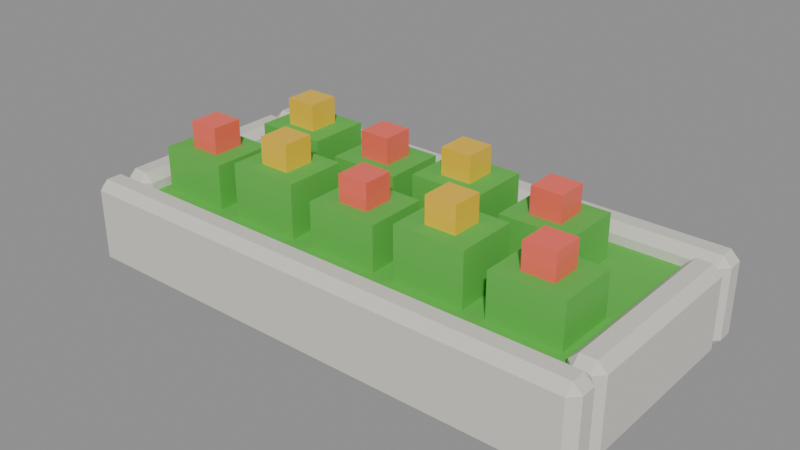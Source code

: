 # Source: flower-bed.blend  (saved by Blender 5.3.31; exported with 4.5.12 LTS)
import bpy
from mathutils import Matrix  # noqa: F401  (used for matrix-valued properties, if any)

bpy.ops.wm.read_factory_settings(use_empty=True)
scene = bpy.context.scene
scene.name = 'Scene'

# ---- collections
col_flower_bed = bpy.data.collections.new('flower-bed'); scene.collection.children.link(col_flower_bed)

# ---- materials (node trees are filled in below, after node groups)
mat_pal_stone = bpy.data.materials.new('pal_stone')
mat_pal_stone.diffuse_color = (0.6939, 0.6654, 0.6038, 1.0)
mat_swap_leaves = bpy.data.materials.new('swap_leaves')
mat_swap_leaves.diffuse_color = (0.1095, 0.4969, 0.06848, 1.0)
mat_pal_coral = bpy.data.materials.new('pal_coral')
mat_pal_coral.diffuse_color = (1.0, 0.147, 0.1022, 1.0)
mat_pal_sun_yellow = bpy.data.materials.new('pal_sun_yellow')
mat_pal_sun_yellow.diffuse_color = (0.9047, 0.552, 0.02956, 1.0)

# ---- material node trees
mat_pal_stone.use_nodes = True; mat_pal_stone.node_tree.nodes.clear()
_N = mat_pal_stone.node_tree.nodes; _L = mat_pal_stone.node_tree.links
n0 = _N.new('ShaderNodeBsdfPrincipled'); n0.name = 'Principled BSDF'; n0.location = (-200, 100)
n0.inputs[0].default_value = (0.6939, 0.6654, 0.6038, 1.0)
n0.inputs[2].default_value = 0.8
n0.inputs[10].default_value = 0.005
n1 = _N.new('ShaderNodeOutputMaterial'); n1.name = 'Material Output'; n1.location = (200, 100)
_L.new(n0.outputs[0], n1.inputs[0])
n1.is_active_output = True
mat_swap_leaves.use_nodes = True; mat_swap_leaves.node_tree.nodes.clear()
_N = mat_swap_leaves.node_tree.nodes; _L = mat_swap_leaves.node_tree.links
n0 = _N.new('ShaderNodeBsdfPrincipled'); n0.name = 'Principled BSDF'; n0.location = (-200, 100)
n0.inputs[0].default_value = (0.1095, 0.4969, 0.06848, 1.0)
n0.inputs[2].default_value = 0.8
n0.inputs[10].default_value = 0.005
n1 = _N.new('ShaderNodeOutputMaterial'); n1.name = 'Material Output'; n1.location = (200, 100)
_L.new(n0.outputs[0], n1.inputs[0])
n1.is_active_output = True
mat_pal_coral.use_nodes = True; mat_pal_coral.node_tree.nodes.clear()
_N = mat_pal_coral.node_tree.nodes; _L = mat_pal_coral.node_tree.links
n0 = _N.new('ShaderNodeBsdfPrincipled'); n0.name = 'Principled BSDF'; n0.location = (-200, 100)
n0.inputs[0].default_value = (1.0, 0.147, 0.1022, 1.0)
n0.inputs[2].default_value = 0.35
n0.inputs[10].default_value = 0.005
n1 = _N.new('ShaderNodeOutputMaterial'); n1.name = 'Material Output'; n1.location = (200, 100)
_L.new(n0.outputs[0], n1.inputs[0])
n1.is_active_output = True
mat_pal_sun_yellow.use_nodes = True; mat_pal_sun_yellow.node_tree.nodes.clear()
_N = mat_pal_sun_yellow.node_tree.nodes; _L = mat_pal_sun_yellow.node_tree.links
n0 = _N.new('ShaderNodeBsdfPrincipled'); n0.name = 'Principled BSDF'; n0.location = (-200, 100)
n0.inputs[0].default_value = (0.9047, 0.552, 0.02956, 1.0)
n0.inputs[2].default_value = 0.35
n0.inputs[10].default_value = 0.005
n1 = _N.new('ShaderNodeOutputMaterial'); n1.name = 'Material Output'; n1.location = (200, 100)
_L.new(n0.outputs[0], n1.inputs[0])
n1.is_active_output = True

# ---- meshes
me_flower_bed = bpy.data.meshes.new('flower-bed')
me_flower_bed.from_pydata([(1.05, 0.45, 0.32), (-1.05, 0.45, 0.32), (1.05, -0.45, 0.32), (-1.05, -0.45, 0.32), (1.05, 0.45, 0.0), (-1.05, 0.45, 0.0), (1.05, -0.45, 0.0), (-1.05, -0.45, 0.0), (-1.16, -0.6, 0.04), (-1.2, -0.56, 0.04), (-1.16, -0.56, 0.0), (1.16, -0.6, 0.04), (1.16, -0.56, 0.0), (1.2, -0.56, 0.04), (-1.2, -0.49, 0.04), (-1.16, -0.49, 0.0), (1.2, -0.49, 0.04), (1.16, -0.49, 0.0), (-1.2, -0.56, 0.36), (-1.16, -0.6, 0.36), (-1.16, -0.56, 0.4), (1.16, -0.6, 0.36), (1.2, -0.56, 0.36), (1.16, -0.56, 0.4), (-1.2, -0.49, 0.36), (-1.16, -0.49, 0.4), (-1.16, -0.45, 0.36), (1.2, -0.49, 0.36), (1.16, -0.45, 0.36), (1.16, -0.49, 0.4), (1.2, 0.56, 0.36), (1.16, 0.6, 0.36), (1.16, 0.56, 0.4), (-1.2, 0.56, 0.36), (-1.16, 0.56, 0.4), (-1.16, 0.6, 0.36), (1.16, 0.45, 0.36), (1.2, 0.49, 0.36), (1.16, 0.49, 0.4), (-1.2, 0.49, 0.36), (-1.16, 0.45, 0.36), (-1.16, 0.49, 0.4), (1.16, 0.6, 0.04), (1.2, 0.56, 0.04), (1.16, 0.56, 0.0), (-1.2, 0.56, 0.04), (-1.16, 0.6, 0.04), (-1.16, 0.56, 0.0), (1.16, 0.49, 0.0), (1.2, 0.49, 0.04), (-1.16, 0.45, 0.04), (-1.2, 0.49, 0.04), (-1.16, 0.49, 0.0), (-1.05, 0.41, 0.36), (-1.09, 0.45, 0.36), (-1.09, 0.41, 0.4), (-1.2, 0.41, 0.36), (-1.16, 0.41, 0.4), (-1.09, -0.45, 0.36), (-1.05, -0.41, 0.36), (-1.09, -0.41, 0.4), (-1.2, -0.41, 0.36), (-1.16, -0.41, 0.4), (-1.09, 0.45, 0.04), (-1.05, 0.41, 0.04), (-1.09, 0.41, 0.0), (-1.2, 0.41, 0.04), (-1.16, 0.41, 0.0), (-1.09, -0.45, 0.04), (-1.09, -0.41, 0.0), (-1.05, -0.41, 0.04), (-1.16, -0.45, 0.04), (-1.2, -0.41, 0.04), (-1.16, -0.41, 0.0), (1.2, 0.41, 0.36), (1.16, 0.41, 0.4), (1.05, 0.41, 0.36), (1.09, 0.41, 0.4), (1.09, 0.45, 0.36), (1.2, -0.41, 0.36), (1.16, -0.41, 0.4), (1.05, -0.41, 0.36), (1.09, -0.45, 0.36), (1.09, -0.41, 0.4), (1.16, 0.45, 0.04), (1.2, 0.41, 0.04), (1.16, 0.41, 0.0), (1.05, 0.41, 0.04), (1.09, 0.45, 0.04), (1.09, 0.41, 0.0), (1.16, -0.45, 0.04), (1.16, -0.41, 0.0), (1.2, -0.41, 0.04), (1.09, -0.45, 0.04), (1.05, -0.41, 0.04), (1.09, -0.41, 0.0), (-1.01, -0.34, 0.32), (-0.69, -0.34, 0.32), (-1.01, -0.06, 0.32), (-0.69, -0.06, 0.32), (-1.01, -0.34, 0.52), (-0.69, -0.34, 0.52), (-1.01, -0.06, 0.52), (-0.69, -0.06, 0.52), (-0.92, -0.27, 0.52), (-0.78, -0.27, 0.52), (-0.92, -0.13, 0.52), (-0.78, -0.13, 0.52), (-0.92, -0.27, 0.64), (-0.78, -0.27, 0.64), (-0.92, -0.13, 0.64), (-0.78, -0.13, 0.64), (-0.81, 0.04, 0.32), (-0.49, 0.04, 0.32), (-0.81, 0.32, 0.32), (-0.49, 0.32, 0.32), (-0.81, 0.04, 0.56), (-0.49, 0.04, 0.56), (-0.81, 0.32, 0.56), (-0.49, 0.32, 0.56), (-0.72, 0.11, 0.56), (-0.58, 0.11, 0.56), (-0.72, 0.25, 0.56), (-0.58, 0.25, 0.56), (-0.72, 0.11, 0.68), (-0.58, 0.11, 0.68), (-0.72, 0.25, 0.68), (-0.58, 0.25, 0.68), (-0.59, -0.34, 0.32), (-0.27, -0.34, 0.32), (-0.59, -0.06, 0.32), (-0.27, -0.06, 0.32), (-0.59, -0.34, 0.56), (-0.27, -0.34, 0.56), (-0.59, -0.06, 0.56), (-0.27, -0.06, 0.56), (-0.5, -0.27, 0.56), (-0.36, -0.27, 0.56), (-0.5, -0.13, 0.56), (-0.36, -0.13, 0.56), (-0.5, -0.27, 0.68), (-0.36, -0.27, 0.68), (-0.5, -0.13, 0.68), (-0.36, -0.13, 0.68), (-0.39, 0.04, 0.32), (-0.07, 0.04, 0.32), (-0.39, 0.32, 0.32), (-0.07, 0.32, 0.32), (-0.39, 0.04, 0.52), (-0.07, 0.04, 0.52), (-0.39, 0.32, 0.52), (-0.07, 0.32, 0.52), (-0.3, 0.11, 0.52), (-0.16, 0.11, 0.52), (-0.3, 0.25, 0.52), (-0.16, 0.25, 0.52), (-0.3, 0.11, 0.64), (-0.16, 0.11, 0.64), (-0.3, 0.25, 0.64), (-0.16, 0.25, 0.64), (-0.17, -0.34, 0.32), (0.15, -0.34, 0.32), (-0.17, -0.06, 0.32), (0.15, -0.06, 0.32), (-0.17, -0.34, 0.52), (0.15, -0.34, 0.52), (-0.17, -0.06, 0.52), (0.15, -0.06, 0.52), (-0.08, -0.27, 0.52), (0.06, -0.27, 0.52), (-0.08, -0.13, 0.52), (0.06, -0.13, 0.52), (-0.08, -0.27, 0.64), (0.06, -0.27, 0.64), (-0.08, -0.13, 0.64), (0.06, -0.13, 0.64), (0.03, 0.04, 0.32), (0.35, 0.04, 0.32), (0.03, 0.32, 0.32), (0.35, 0.32, 0.32), (0.03, 0.04, 0.56), (0.35, 0.04, 0.56), (0.03, 0.32, 0.56), (0.35, 0.32, 0.56), (0.12, 0.11, 0.56), (0.26, 0.11, 0.56), (0.12, 0.25, 0.56), (0.26, 0.25, 0.56), (0.12, 0.11, 0.68), (0.26, 0.11, 0.68), (0.12, 0.25, 0.68), (0.26, 0.25, 0.68), (0.25, -0.34, 0.32), (0.57, -0.34, 0.32), (0.25, -0.06, 0.32), (0.57, -0.06, 0.32), (0.25, -0.34, 0.56), (0.57, -0.34, 0.56), (0.25, -0.06, 0.56), (0.57, -0.06, 0.56), (0.34, -0.27, 0.56), (0.48, -0.27, 0.56), (0.34, -0.13, 0.56), (0.48, -0.13, 0.56), (0.34, -0.27, 0.68), (0.48, -0.27, 0.68), (0.34, -0.13, 0.68), (0.48, -0.13, 0.68), (0.45, 0.04, 0.32), (0.77, 0.04, 0.32), (0.45, 0.32, 0.32), (0.77, 0.32, 0.32), (0.45, 0.04, 0.52), (0.77, 0.04, 0.52), (0.45, 0.32, 0.52), (0.77, 0.32, 0.52), (0.54, 0.11, 0.52), (0.68, 0.11, 0.52), (0.54, 0.25, 0.52), (0.68, 0.25, 0.52), (0.54, 0.11, 0.64), (0.68, 0.11, 0.64), (0.54, 0.25, 0.64), (0.68, 0.25, 0.64), (0.67, -0.34, 0.32), (0.99, -0.34, 0.32), (0.67, -0.06, 0.32), (0.99, -0.06, 0.32), (0.67, -0.34, 0.52), (0.99, -0.34, 0.52), (0.67, -0.06, 0.52), (0.99, -0.06, 0.52), (0.76, -0.27, 0.52), (0.9, -0.27, 0.52), (0.76, -0.13, 0.52), (0.9, -0.13, 0.52), (0.76, -0.27, 0.64), (0.9, -0.27, 0.64), (0.76, -0.13, 0.64), (0.9, -0.13, 0.64)], [], [(7, 3, 1, 5), (7, 6, 2, 3), (3, 2, 0, 1), (7, 5, 4, 6), (6, 4, 0, 2), (5, 1, 0, 4), (8, 9, 10), (11, 12, 13), (14, 71, 15), (90, 16, 17), (18, 19, 20), (21, 22, 23), (24, 25, 26), (27, 28, 29), (11, 8, 10, 12), (9, 14, 15, 10), (71, 90, 17, 15), (16, 13, 12, 17), (24, 18, 20, 25), (19, 21, 23, 20), (22, 27, 29, 23), (28, 26, 25, 29), (18, 9, 8, 19), (13, 22, 21, 11), (14, 24, 26, 71), (27, 16, 90, 28), (8, 11, 21, 19), (10, 15, 17, 12), (9, 18, 24, 14), (13, 16, 27, 22), (71, 26, 28, 90), (20, 23, 29, 25), (30, 31, 32), (33, 34, 35), (36, 37, 38), (39, 40, 41), (42, 43, 44), (45, 46, 47), (84, 48, 49), (50, 51, 52), (30, 43, 42, 31), (45, 33, 35, 46), (37, 30, 32, 38), (39, 51, 50, 40), (43, 49, 48, 44), (46, 42, 44, 47), (51, 45, 47, 52), (84, 50, 52, 48), (49, 37, 36, 84), (31, 35, 34, 32), (40, 36, 38, 41), (33, 39, 41, 34), (49, 43, 30, 37), (41, 38, 32, 34), (46, 35, 31, 42), (51, 39, 33, 45), (50, 84, 36, 40), (52, 47, 44, 48), (53, 54, 55), (56, 57, 40), (58, 59, 60), (61, 26, 62), (63, 64, 65), (66, 50, 67), (68, 69, 70), (71, 72, 73), (70, 59, 58, 68), (54, 40, 57, 55), (53, 64, 63, 54), (56, 61, 62, 57), (50, 63, 65, 67), (64, 70, 69, 65), (72, 66, 67, 73), (68, 71, 73, 69), (26, 58, 60, 62), (66, 56, 40, 50), (59, 53, 55, 60), (61, 72, 71, 26), (70, 64, 53, 59), (62, 60, 55, 57), (50, 40, 54, 63), (72, 61, 56, 66), (71, 68, 58, 26), (73, 67, 65, 69), (74, 36, 75), (76, 77, 78), (28, 79, 80), (81, 82, 83), (84, 85, 86), (87, 88, 89), (90, 91, 92), (93, 94, 95), (82, 28, 80, 83), (87, 76, 78, 88), (92, 79, 28, 90), (81, 94, 93, 82), (85, 92, 91, 86), (88, 84, 86, 89), (94, 87, 89, 95), (90, 93, 95, 91), (79, 74, 75, 80), (36, 78, 77, 75), (74, 85, 84, 36), (76, 81, 83, 77), (92, 85, 74, 79), (83, 80, 75, 77), (88, 78, 36, 84), (94, 81, 76, 87), (93, 90, 28, 82), (95, 89, 86, 91), (96, 98, 99, 97), (100, 101, 103, 102), (96, 97, 101, 100), (98, 102, 103, 99), (96, 100, 102, 98), (97, 99, 103, 101), (104, 106, 107, 105), (108, 109, 111, 110), (104, 105, 109, 108), (106, 110, 111, 107), (104, 108, 110, 106), (105, 107, 111, 109), (112, 114, 115, 113), (116, 117, 119, 118), (112, 113, 117, 116), (114, 118, 119, 115), (112, 116, 118, 114), (113, 115, 119, 117), (120, 122, 123, 121), (124, 125, 127, 126), (120, 121, 125, 124), (122, 126, 127, 123), (120, 124, 126, 122), (121, 123, 127, 125), (128, 130, 131, 129), (132, 133, 135, 134), (128, 129, 133, 132), (130, 134, 135, 131), (128, 132, 134, 130), (129, 131, 135, 133), (136, 138, 139, 137), (140, 141, 143, 142), (136, 137, 141, 140), (138, 142, 143, 139), (136, 140, 142, 138), (137, 139, 143, 141), (144, 146, 147, 145), (148, 149, 151, 150), (144, 145, 149, 148), (146, 150, 151, 147), (144, 148, 150, 146), (145, 147, 151, 149), (152, 154, 155, 153), (156, 157, 159, 158), (152, 153, 157, 156), (154, 158, 159, 155), (152, 156, 158, 154), (153, 155, 159, 157), (160, 162, 163, 161), (164, 165, 167, 166), (160, 161, 165, 164), (162, 166, 167, 163), (160, 164, 166, 162), (161, 163, 167, 165), (168, 170, 171, 169), (172, 173, 175, 174), (168, 169, 173, 172), (170, 174, 175, 171), (168, 172, 174, 170), (169, 171, 175, 173), (176, 178, 179, 177), (180, 181, 183, 182), (176, 177, 181, 180), (178, 182, 183, 179), (176, 180, 182, 178), (177, 179, 183, 181), (184, 186, 187, 185), (188, 189, 191, 190), (184, 185, 189, 188), (186, 190, 191, 187), (184, 188, 190, 186), (185, 187, 191, 189), (192, 194, 195, 193), (196, 197, 199, 198), (192, 193, 197, 196), (194, 198, 199, 195), (192, 196, 198, 194), (193, 195, 199, 197), (200, 202, 203, 201), (204, 205, 207, 206), (200, 201, 205, 204), (202, 206, 207, 203), (200, 204, 206, 202), (201, 203, 207, 205), (208, 210, 211, 209), (212, 213, 215, 214), (208, 209, 213, 212), (210, 214, 215, 211), (208, 212, 214, 210), (209, 211, 215, 213), (216, 218, 219, 217), (220, 221, 223, 222), (216, 217, 221, 220), (218, 222, 223, 219), (216, 220, 222, 218), (217, 219, 223, 221), (224, 226, 227, 225), (228, 229, 231, 230), (224, 225, 229, 228), (226, 230, 231, 227), (224, 228, 230, 226), (225, 227, 231, 229), (232, 234, 235, 233), (236, 237, 239, 238), (232, 233, 237, 236), (234, 238, 239, 235), (232, 236, 238, 234), (233, 235, 239, 237)])
me_flower_bed.polygons.foreach_set('material_index', [1, 1, 1, 1, 1, 1, 0, 0, 0, 0, 0, 0, 0, 0, 0, 0, 0, 0, 0, 0, 0, 0, 0, 0, 0, 0, 0, 0, 0, 0, 0, 0, 0, 0, 0, 0, 0, 0, 0, 0, 0, 0, 0, 0, 0, 0, 0, 0, 0, 0, 0, 0, 0, 0, 0, 0, 0, 0, 0, 0, 0, 0, 0, 0, 0, 0, 0, 0, 0, 0, 0, 0, 0, 0, 0, 0, 0, 0, 0, 0, 0, 0, 0, 0, 0, 0, 0, 0, 0, 0, 0, 0, 0, 0, 0, 0, 0, 0, 0, 0, 0, 0, 0, 0, 0, 0, 0, 0, 0, 0, 1, 1, 1, 1, 1, 1, 2, 2, 2, 2, 2, 2, 1, 1, 1, 1, 1, 1, 3, 3, 3, 3, 3, 3, 1, 1, 1, 1, 1, 1, 3, 3, 3, 3, 3, 3, 1, 1, 1, 1, 1, 1, 2, 2, 2, 2, 2, 2, 1, 1, 1, 1, 1, 1, 2, 2, 2, 2, 2, 2, 1, 1, 1, 1, 1, 1, 3, 3, 3, 3, 3, 3, 1, 1, 1, 1, 1, 1, 3, 3, 3, 3, 3, 3, 1, 1, 1, 1, 1, 1, 2, 2, 2, 2, 2, 2, 1, 1, 1, 1, 1, 1, 2, 2, 2, 2, 2, 2])
me_flower_bed.materials.append(mat_pal_stone)
me_flower_bed.materials.append(mat_swap_leaves)
me_flower_bed.materials.append(mat_pal_coral)
me_flower_bed.materials.append(mat_pal_sun_yellow)
me_flower_bed.update()

# ---- objects
ob_flower_bed = bpy.data.objects.new('flower-bed', me_flower_bed)

# ---- transforms, parenting, visibility, modifiers, constraints
ob_flower_bed.location = (0.0, 0.0, 0.0)

# ---- collection membership
col_flower_bed.objects.link(ob_flower_bed)

# ---- scene / render settings (as saved in the file)
scene.frame_start = 1; scene.frame_end = 250; scene.frame_set(1)
scene.render.engine = 'BLENDER_EEVEE_NEXT'
scene.render.bake_bias = 0.0
scene.render.bake_samples = 0
scene.render.compositor_device = 'GPU'
scene.eevee.use_volume_custom_range = False
scene.eevee.fast_gi_thickness_near = 0.1
scene.eevee.fast_gi_thickness_far = 0.0
scene.eevee.ray_tracing_options.screen_trace_thickness = 0.1
bpy.context.view_layer.update()

# ---- added for rendering (the .blend has no active camera and no usable light): camera, sun + grey world if the file has none
cam_auto = bpy.data.cameras.new('AutoCamera')
cam_auto.lens = 50.0
cam_auto.sensor_width = 36.0
cam_auto.clip_end = 1000.0
ob_auto_camera = bpy.data.objects.new('AutoCamera', cam_auto)
scene.collection.objects.link(ob_auto_camera)
ob_auto_camera.location = (2.56112, -3.07334, 2.38889)
ob_auto_camera.rotation_euler = (1.09748, -7.21219e-08, 0.694738)
scene.camera = ob_auto_camera
light_auto_sun = bpy.data.lights.new('AutoSun', 'SUN')
light_auto_sun.energy = 3.0
light_auto_sun.angle = 0.0523599
ob_auto_sun = bpy.data.objects.new('AutoSun', light_auto_sun)
scene.collection.objects.link(ob_auto_sun)
ob_auto_sun.rotation_euler = (0.872665, 0.174533, 0.523599)
if scene.world is None:
    world_auto = bpy.data.worlds.new('AutoWorld')
    world_auto.color = (0.3, 0.3, 0.3)
    scene.world = world_auto
bpy.context.view_layer.update()
